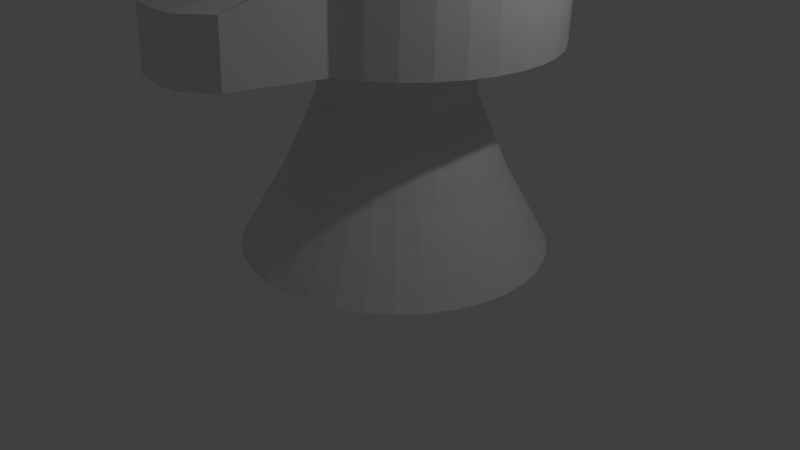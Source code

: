 # Source: whiteknight.blend  (saved by Blender 2.68.0; exported with 4.5.12 LTS)
import bpy
from mathutils import Matrix  # noqa: F401  (used for matrix-valued properties, if any)

bpy.ops.wm.read_factory_settings(use_empty=True)
scene = bpy.context.scene
scene.name = 'Scene'

# ---- collections
col_collection_1 = bpy.data.collections.new('Collection 1'); scene.collection.children.link(col_collection_1)

# ---- materials (node trees are filled in below, after node groups)
mat_material = bpy.data.materials.new('Material')
mat_material.alpha_threshold = 0.0
mat_material.use_transparent_shadow = False
mat_material.roughness = 0.5
mat_material.line_color = (0.0, 0.0, 0.0, 1.0)

# ---- material node trees

# ---- world
world_world = bpy.data.worlds.new('World'); scene.world = world_world
world_world.color = (0.05088, 0.05088, 0.05088)
world_world.use_sun_shadow = False
world_world.sun_shadow_jitter_overblur = 0.0
world_world.cycles.sampling_method = 'MANUAL'
world_world.cycles.sample_map_resolution = 256

# ---- cameras
cam_camera = bpy.data.cameras.new('Camera')
cam_camera.clip_end = 100.0
cam_camera.lens = 35.0
cam_camera.sensor_width = 32.0
cam_camera.sensor_height = 18.0
cam_camera.ortho_scale = 7.314
cam_camera.dof.focus_distance = 0.0
cam_camera.dof.aperture_fstop = 128.0

# ---- lights
light_lamp = bpy.data.lights.new('Lamp', 'POINT')
light_lamp.transmission_factor = 0.0
light_lamp.cutoff_distance = 30.0
light_lamp.energy = 100.0
light_lamp.shadow_buffer_clip_start = 1.001
light_lamp.shadow_soft_size = 0.1
light_lamp.shadow_maximum_resolution = 0.006
light_lamp.use_absolute_resolution = True
light_lamp.cycles.use_multiple_importance_sampling = False

# ---- meshes
me_cube = bpy.data.meshes.new('Cube')
me_cube.from_pydata([(1.852, 0.4046, 0.0162), (1.284, 0.4573, 1.044), (0.8721, 0.5011, 2.026), (0.8993, 0.516, 2.729), (1.902, 0.4645, 2.711), (1.926, 0.4938, 4.03), (-0.07916, 0.5964, 4.051), (-0.153, 0.5071, 0.03645), (1.852, 0.4046, 0.0162), (1.84, 0.7542, 0.008661), (1.275, 0.7046, 1.039), (0.8658, 0.6734, 2.023), (0.8929, 0.6908, 2.725), (1.889, 0.8142, 2.704), (1.913, 0.8435, 4.023), (-0.07916, 0.5964, 4.051), (-0.153, 0.5071, 0.03645), (1.84, 0.7542, 0.008661), (1.766, 1.096, 0.002397), (1.223, 0.9466, 1.034), (0.8297, 0.842, 2.02), (0.8563, 0.8619, 2.722), (1.816, 1.156, 2.698), (1.84, 1.186, 4.016), (-0.07916, 0.5964, 4.051), (-0.153, 0.5071, 0.03645), (1.766, 1.096, 0.002397), (1.635, 1.421, -0.002396), (1.13, 1.176, 1.031), (0.7648, 1.002, 2.017), (0.7905, 1.024, 2.719), (1.684, 1.481, 2.693), (1.708, 1.51, 4.012), (-0.07916, 0.5964, 4.051), (-0.153, 0.5071, 0.03645), (1.635, 1.421, -0.002396), (1.449, 1.717, -0.005574), (0.9985, 1.386, 1.029), (0.6732, 1.148, 2.016), (0.6976, 1.172, 2.718), (1.498, 1.777, 2.69), (1.523, 1.807, 4.008), (-0.07916, 0.5964, 4.051), (-0.153, 0.5071, 0.03645), (1.449, 1.717, -0.005574), (1.214, 1.977, -0.00704), (0.8326, 1.569, 1.028), (0.5576, 1.276, 2.015), (0.5803, 1.302, 2.717), (1.264, 2.037, 2.688), (1.288, 2.066, 4.007), (-0.07916, 0.5964, 4.051), (-0.153, 0.5071, 0.03645), (1.214, 1.977, -0.00704), (0.9382, 2.192, -0.006749), (0.6374, 1.721, 1.028), (0.4216, 1.382, 2.015), (0.4423, 1.41, 2.717), (0.9877, 2.252, 2.688), (1.012, 2.281, 4.007), (-0.07916, 0.5964, 4.051), (-0.153, 0.5071, 0.03645), (0.9382, 2.192, -0.006749), (0.6289, 2.356, -0.00471), (0.4187, 1.837, 1.029), (0.2692, 1.463, 2.016), (0.2877, 1.492, 2.718), (0.6785, 2.416, 2.69), (0.7027, 2.445, 4.009), (-0.07916, 0.5964, 4.051), (-0.153, 0.5071, 0.03645), (0.6289, 2.356, -0.00471), (0.296, 2.464, -0.0009857), (0.1833, 1.914, 1.032), (0.1051, 1.516, 2.018), (0.1212, 1.546, 2.72), (0.3455, 2.524, 2.694), (0.3698, 2.553, 4.013), (-0.07916, 0.5964, 4.051), (-0.153, 0.5071, 0.03645), (0.296, 2.464, -0.0009857), (-0.05063, 2.512, 0.004312), (-0.0618, 1.948, 1.036), (-0.06575, 1.54, 2.021), (-0.05211, 1.57, 2.723), (-0.001076, 2.572, 2.699), (0.02317, 2.601, 4.018), (-0.07915, 0.5964, 4.051), (-0.153, 0.5071, 0.03645), (-0.05063, 2.512, 0.004312), (-0.4003, 2.5, 0.01102), (-0.3091, 1.939, 1.041), (-0.2381, 1.534, 2.024), (-0.227, 1.563, 2.726), (-0.3508, 2.56, 2.706), (-0.3265, 2.589, 4.025), (-0.07915, 0.5964, 4.051), (-0.153, 0.5071, 0.03645), (-0.4003, 2.5, 0.01102), (-0.7425, 2.426, 0.01894), (-0.5511, 1.887, 1.046), (-0.4067, 1.498, 2.028), (-0.398, 1.527, 2.73), (-0.693, 2.486, 2.714), (-0.6687, 2.516, 4.033), (-0.07915, 0.5964, 4.051), (-0.1529, 0.5071, 0.03645), (-0.7425, 2.426, 0.01894), (-1.067, 2.295, 0.02782), (-0.7804, 1.794, 1.052), (-0.5666, 1.433, 2.032), (-0.5601, 1.461, 2.734), (-1.017, 2.355, 2.723), (-0.993, 2.384, 4.042), (-0.07915, 0.5964, 4.051), (-0.1529, 0.5071, 0.03645), (-1.067, 2.295, 0.02782), (-1.363, 2.109, 0.03741), (-0.99, 1.663, 1.059), (-0.7127, 1.341, 2.037), (-0.7084, 1.368, 2.739), (-1.314, 2.169, 2.733), (-1.289, 2.199, 4.051), (-0.07915, 0.5964, 4.051), (-0.1529, 0.5071, 0.03645), (-1.363, 2.109, 0.03741), (-1.623, 1.875, 0.04739), (-1.174, 1.497, 1.066), (-0.8407, 1.226, 2.042), (-0.8382, 1.251, 2.744), (-1.573, 1.935, 2.743), (-1.549, 1.964, 4.061), (-0.07915, 0.5964, 4.051), (-0.1529, 0.5071, 0.03645), (-1.623, 1.875, 0.04739), (-1.838, 1.599, 0.05748), (-1.326, 1.302, 1.073), (-0.9467, 1.09, 2.047), (-0.9457, 1.113, 2.749), (-1.788, 1.659, 2.753), (-1.764, 1.688, 4.072), (-0.07915, 0.5964, 4.051), (-0.1529, 0.5071, 0.03645), (-1.838, 1.599, 0.05748), (-2.002, 1.29, 0.06737), (-1.442, 1.083, 1.08), (-1.027, 0.9373, 2.052), (-1.028, 0.9585, 2.754), (-1.952, 1.35, 2.763), (-1.928, 1.379, 4.081), (-0.07915, 0.5964, 4.051), (-0.1529, 0.5071, 0.03645), (-2.002, 1.29, 0.06737), (-2.109, 0.9569, 0.07676), (-1.518, 0.8479, 1.087), (-1.08, 0.7733, 2.056), (-1.081, 0.7921, 2.759), (-2.06, 1.017, 2.772), (-2.036, 1.046, 4.091), (-0.07914, 0.5964, 4.051), (-0.1529, 0.5071, 0.03645), (-2.109, 0.9569, 0.07676), (-2.158, 0.6103, 0.08535), (-1.552, 0.6028, 1.093), (-1.104, 0.6025, 2.061), (-1.106, 0.6188, 2.763), (-2.108, 0.6703, 2.781), (-2.084, 0.6996, 4.099), (-0.07914, 0.5964, 4.051), (-0.1529, 0.5071, 0.03645), (-2.158, 0.6103, 0.08535), (-2.145, 0.2606, 0.09289), (-1.543, 0.3556, 1.098), (-1.098, 0.4301, 2.064), (-1.099, 0.444, 2.767), (-2.095, 0.3206, 2.788), (-2.071, 0.3499, 4.107), (-0.07914, 0.5964, 4.051), (-0.1529, 0.5071, 0.03645), (-2.145, 0.2606, 0.09289), (-2.072, -0.08155, 0.09916), (-1.491, 0.1136, 1.103), (-1.062, 0.2615, 2.067), (-1.063, 0.2729, 2.77), (-2.022, -0.0216, 2.794), (-1.998, 0.007731, 4.113), (-0.07914, 0.5964, 4.051), (-0.1529, 0.5071, 0.03645), (-2.072, -0.08155, 0.09916), (-1.94, -0.4058, 0.1039), (-1.398, -0.1157, 1.106), (-0.997, 0.1017, 2.07), (-0.9968, 0.1108, 2.773), (-1.89, -0.3459, 2.799), (-1.866, -0.3166, 4.118), (-0.07914, 0.5964, 4.051), (-0.1529, 0.5071, 0.03645), (-1.94, -0.4058, 0.1039), (-1.754, -0.7024, 0.1071), (-1.266, -0.3254, 1.108), (-0.9053, -0.0445, 2.071), (-0.9038, -0.03749, 2.774), (-1.705, -0.6424, 2.802), (-1.68, -0.6131, 4.121), (-0.07915, 0.5964, 4.051), (-0.1529, 0.5071, 0.03645), (-1.754, -0.7024, 0.1071), (-1.52, -0.9621, 0.1086), (-1.101, -0.5091, 1.11), (-0.7897, -0.1725, 2.072), (-0.7866, -0.1674, 2.775), (-1.47, -0.9022, 2.804), (-1.446, -0.8729, 4.123), (-0.07915, 0.5964, 4.051), (-0.1529, 0.5071, 0.03645), (-1.52, -0.9621, 0.1086), (-1.244, -1.177, 0.1083), (-0.9054, -0.6612, 1.109), (-0.6537, -0.2786, 2.072), (-0.6485, -0.2749, 2.775), (-1.194, -1.117, 2.803), (-1.17, -1.088, 3.924), (-0.07915, 0.5964, 4.051), (-0.1529, 0.5071, 0.03645), (-1.244, -1.177, 0.1083), (-0.9343, -1.341, 0.1063), (-0.6867, -0.7772, 1.108), (-0.5013, -0.3593, 2.071), (-0.4939, -0.3569, 2.774), (-0.8848, -2.206, 2.801), (-0.8605, -2.176, 3.547), (-0.07915, 0.5964, 4.051), (-0.1529, 0.5071, 0.03645), (-0.9343, -1.341, 0.1063), (-0.6013, -1.449, 0.1025), (-0.4512, -0.8534, 1.105), (-0.3372, -0.4125, 2.069), (-0.3275, -0.4108, 2.772), (-0.5518, -2.541, 2.798), (-0.5276, -2.512, 3.543), (-0.07915, 0.5964, 4.051), (-0.1529, 0.5071, 0.03645), (-0.6013, -1.449, 0.1025), (-0.2547, -1.497, 0.09724), (-0.2061, -0.8875, 1.101), (-0.1664, -0.4363, 2.066), (-0.1542, -0.4349, 2.769), (-0.2052, -2.59, 2.792), (-0.1809, -2.56, 3.537), (-0.07915, 0.5964, 4.051), (-0.153, 0.5071, 0.03645), (-0.2547, -1.497, 0.09724), (0.09495, -1.485, 0.09053), (0.04114, -0.8786, 1.097), (0.005999, -0.4301, 2.063), (0.02068, -0.4286, 2.766), (0.1445, -2.577, 2.786), (0.1688, -2.548, 3.531), (-0.07915, 0.5964, 4.051), (-0.153, 0.5071, 0.03645), (0.09495, -1.485, 0.09053), (0.4371, -1.412, 0.08261), (0.2831, -0.8269, 1.091), (0.1746, -0.394, 2.059), (0.1918, -0.3921, 2.762), (0.4867, -2.276, 2.778), (0.5109, -2.247, 3.523), (-0.07916, 0.5964, 4.051), (-0.153, 0.5071, 0.03645), (0.4371, -1.412, 0.08261), (0.7614, -1.28, 0.07373), (0.5124, -0.734, 1.085), (0.3345, -0.3293, 2.055), (0.3539, -0.3264, 2.757), (0.8109, -1.22, 2.769), (0.8352, -1.191, 3.889), (-0.07916, 0.5964, 4.051), (-0.153, 0.5071, 0.03645), (0.7614, -1.28, 0.07373), (1.058, -1.094, 0.06415), (0.7221, -0.6026, 1.078), (0.4806, -0.2377, 2.05), (0.5021, -0.2335, 2.753), (1.107, -1.034, 2.759), (1.132, -1.005, 4.078), (-0.07916, 0.5964, 4.051), (-0.153, 0.5071, 0.03645), (1.058, -1.094, 0.06415), (1.318, -0.86, 0.05416), (0.9057, -0.4369, 1.071), (0.6086, -0.1222, 2.045), (0.632, -0.1163, 2.748), (1.367, -0.8, 2.749), (1.391, -0.7707, 4.068), (-0.07916, 0.5964, 4.051), (-0.153, 0.5071, 0.03645), (1.318, -0.86, 0.05416), (1.533, -0.584, 0.04407), (1.058, -0.2417, 1.064), (0.7145, 0.01383, 2.04), (0.7395, 0.02169, 2.743), (1.582, -0.5241, 2.739), (1.606, -0.4947, 4.058), (-0.07916, 0.5964, 4.051), (-0.153, 0.5071, 0.03645), (1.533, -0.584, 0.04407), (1.696, -0.2749, 0.03418), (1.174, -0.02313, 1.057), (0.7953, 0.1662, 2.035), (0.8214, 0.1762, 2.738), (1.746, -0.2149, 2.729), (1.77, -0.1856, 4.048), (-0.07916, 0.5964, 4.051), (-0.153, 0.5071, 0.03645), (1.696, -0.2749, 0.03418), (1.804, 0.05802, 0.0248), (1.25, 0.2123, 1.05), (0.8483, 0.3303, 2.031), (0.8752, 0.3427, 2.733), (1.854, 0.118, 2.72), (1.878, 0.1473, 4.039), (-0.07916, 0.5964, 4.051), (-0.153, 0.5071, 0.03645), (1.804, 0.05802, 0.0248), (1.852, 0.4046, 0.0162), (1.284, 0.4573, 1.044), (0.8721, 0.5011, 2.026), (0.8993, 0.516, 2.729), (1.902, 0.4645, 2.711), (1.926, 0.4938, 4.03), (-0.07916, 0.5964, 4.051), (-0.153, 0.5071, 0.03645), (1.852, 0.4046, 0.0162)], [], [(5, 14, 15, 6), (1, 10, 11, 2), (4, 13, 14, 5), (7, 16, 17, 8), (0, 9, 10, 1), (3, 12, 13, 4), (6, 15, 16, 7), (2, 11, 12, 3), (16, 25, 26, 17), (9, 18, 19, 10), (12, 21, 22, 13), (15, 24, 25, 16), (11, 20, 21, 12), (14, 23, 24, 15), (10, 19, 20, 11), (13, 22, 23, 14), (25, 34, 35, 26), (18, 27, 28, 19), (21, 30, 31, 22), (24, 33, 34, 25), (20, 29, 30, 21), (23, 32, 33, 24), (19, 28, 29, 20), (22, 31, 32, 23), (34, 43, 44, 35), (27, 36, 37, 28), (30, 39, 40, 31), (33, 42, 43, 34), (29, 38, 39, 30), (32, 41, 42, 33), (28, 37, 38, 29), (31, 40, 41, 32), (43, 52, 53, 44), (36, 45, 46, 37), (39, 48, 49, 40), (42, 51, 52, 43), (38, 47, 48, 39), (41, 50, 51, 42), (37, 46, 47, 38), (40, 49, 50, 41), (52, 61, 62, 53), (45, 54, 55, 46), (48, 57, 58, 49), (51, 60, 61, 52), (47, 56, 57, 48), (50, 59, 60, 51), (46, 55, 56, 47), (49, 58, 59, 50), (61, 70, 71, 62), (54, 63, 64, 55), (57, 66, 67, 58), (60, 69, 70, 61), (56, 65, 66, 57), (59, 68, 69, 60), (55, 64, 65, 56), (58, 67, 68, 59), (70, 79, 80, 71), (63, 72, 73, 64), (66, 75, 76, 67), (69, 78, 79, 70), (65, 74, 75, 66), (68, 77, 78, 69), (64, 73, 74, 65), (67, 76, 77, 68), (79, 88, 89, 80), (72, 81, 82, 73), (75, 84, 85, 76), (78, 87, 88, 79), (74, 83, 84, 75), (77, 86, 87, 78), (73, 82, 83, 74), (76, 85, 86, 77), (88, 97, 98, 89), (81, 90, 91, 82), (84, 93, 94, 85), (87, 96, 97, 88), (83, 92, 93, 84), (86, 95, 96, 87), (82, 91, 92, 83), (85, 94, 95, 86), (97, 106, 107, 98), (90, 99, 100, 91), (93, 102, 103, 94), (96, 105, 106, 97), (92, 101, 102, 93), (95, 104, 105, 96), (91, 100, 101, 92), (94, 103, 104, 95), (106, 115, 116, 107), (99, 108, 109, 100), (102, 111, 112, 103), (105, 114, 115, 106), (101, 110, 111, 102), (104, 113, 114, 105), (100, 109, 110, 101), (103, 112, 113, 104), (115, 124, 125, 116), (108, 117, 118, 109), (111, 120, 121, 112), (114, 123, 124, 115), (110, 119, 120, 111), (113, 122, 123, 114), (109, 118, 119, 110), (112, 121, 122, 113), (124, 133, 134, 125), (117, 126, 127, 118), (120, 129, 130, 121), (123, 132, 133, 124), (119, 128, 129, 120), (122, 131, 132, 123), (118, 127, 128, 119), (121, 130, 131, 122), (133, 142, 143, 134), (126, 135, 136, 127), (129, 138, 139, 130), (132, 141, 142, 133), (128, 137, 138, 129), (131, 140, 141, 132), (127, 136, 137, 128), (130, 139, 140, 131), (142, 151, 152, 143), (135, 144, 145, 136), (138, 147, 148, 139), (141, 150, 151, 142), (137, 146, 147, 138), (140, 149, 150, 141), (136, 145, 146, 137), (139, 148, 149, 140), (151, 160, 161, 152), (144, 153, 154, 145), (147, 156, 157, 148), (150, 159, 160, 151), (146, 155, 156, 147), (149, 158, 159, 150), (145, 154, 155, 146), (148, 157, 158, 149), (160, 169, 170, 161), (153, 162, 163, 154), (156, 165, 166, 157), (159, 168, 169, 160), (155, 164, 165, 156), (158, 167, 168, 159), (154, 163, 164, 155), (157, 166, 167, 158), (169, 178, 179, 170), (162, 171, 172, 163), (165, 174, 175, 166), (168, 177, 178, 169), (164, 173, 174, 165), (167, 176, 177, 168), (163, 172, 173, 164), (166, 175, 176, 167), (178, 187, 188, 179), (171, 180, 181, 172), (174, 183, 184, 175), (177, 186, 187, 178), (173, 182, 183, 174), (176, 185, 186, 177), (172, 181, 182, 173), (175, 184, 185, 176), (187, 196, 197, 188), (180, 189, 190, 181), (183, 192, 193, 184), (186, 195, 196, 187), (182, 191, 192, 183), (185, 194, 195, 186), (181, 190, 191, 182), (184, 193, 194, 185), (196, 205, 206, 197), (189, 198, 199, 190), (192, 201, 202, 193), (195, 204, 205, 196), (191, 200, 201, 192), (194, 203, 204, 195), (190, 199, 200, 191), (193, 202, 203, 194), (205, 214, 215, 206), (198, 207, 208, 199), (201, 210, 211, 202), (204, 213, 214, 205), (200, 209, 210, 201), (203, 212, 213, 204), (199, 208, 209, 200), (202, 211, 212, 203), (214, 223, 224, 215), (207, 216, 217, 208), (210, 219, 220, 211), (213, 222, 223, 214), (209, 218, 219, 210), (212, 221, 222, 213), (208, 217, 218, 209), (211, 220, 221, 212), (223, 232, 233, 224), (216, 225, 226, 217), (219, 228, 229, 220), (222, 231, 232, 223), (218, 227, 228, 219), (221, 230, 231, 222), (217, 226, 227, 218), (220, 229, 230, 221), (232, 241, 242, 233), (225, 234, 235, 226), (228, 237, 238, 229), (231, 240, 241, 232), (227, 236, 237, 228), (230, 239, 240, 231), (226, 235, 236, 227), (229, 238, 239, 230), (241, 250, 251, 242), (234, 243, 244, 235), (237, 246, 247, 238), (240, 249, 250, 241), (236, 245, 246, 237), (239, 248, 249, 240), (235, 244, 245, 236), (238, 247, 248, 239), (250, 259, 260, 251), (243, 252, 253, 244), (246, 255, 256, 247), (249, 258, 259, 250), (245, 254, 255, 246), (248, 257, 258, 249), (244, 253, 254, 245), (247, 256, 257, 248), (259, 268, 269, 260), (252, 261, 262, 253), (255, 264, 265, 256), (258, 267, 268, 259), (254, 263, 264, 255), (257, 266, 267, 258), (253, 262, 263, 254), (256, 265, 266, 257), (268, 277, 278, 269), (261, 270, 271, 262), (264, 273, 274, 265), (267, 276, 277, 268), (263, 272, 273, 264), (266, 275, 276, 267), (262, 271, 272, 263), (265, 274, 275, 266), (277, 286, 287, 278), (270, 279, 280, 271), (273, 282, 283, 274), (276, 285, 286, 277), (272, 281, 282, 273), (275, 284, 285, 276), (271, 280, 281, 272), (274, 283, 284, 275), (286, 295, 296, 287), (279, 288, 289, 280), (282, 291, 292, 283), (285, 294, 295, 286), (281, 290, 291, 282), (284, 293, 294, 285), (280, 289, 290, 281), (283, 292, 293, 284), (295, 304, 305, 296), (288, 297, 298, 289), (291, 300, 301, 292), (294, 303, 304, 295), (290, 299, 300, 291), (293, 302, 303, 294), (289, 298, 299, 290), (292, 301, 302, 293), (304, 313, 314, 305), (297, 306, 307, 298), (300, 309, 310, 301), (303, 312, 313, 304), (299, 308, 309, 300), (302, 311, 312, 303), (298, 307, 308, 299), (301, 310, 311, 302), (313, 322, 323, 314), (306, 315, 316, 307), (309, 318, 319, 310), (312, 321, 322, 313), (308, 317, 318, 309), (311, 320, 321, 312), (307, 316, 317, 308), (310, 319, 320, 311), (322, 331, 332, 323), (315, 324, 325, 316), (318, 327, 328, 319), (321, 330, 331, 322), (317, 326, 327, 318), (320, 329, 330, 321), (316, 325, 326, 317), (319, 328, 329, 320)])
me_cube.materials.append(mat_material)
me_cube.use_remesh_preserve_volume = False
me_cube.use_remesh_preserve_attributes = False
me_cube.use_mirror_vertex_groups = False
me_cube.update()

# ---- objects
ob_cube = bpy.data.objects.new('Cube', me_cube)
ob_lamp = bpy.data.objects.new('Lamp', light_lamp)
ob_camera = bpy.data.objects.new('Camera', cam_camera)

# ---- transforms, parenting, visibility, modifiers, constraints
ob_cube.location = (0.0, 0.0, 0.0)
ob_cube.lock_rotations_4d = False
ob_cube.empty_display_type = 'ARROWS'
ob_cube.lineart.crease_threshold = 0.0
ob_lamp.location = (4.076, 1.005, 5.904)
ob_lamp.rotation_euler = (0.6503, 0.05522, 1.866)
ob_lamp.lock_rotations_4d = False
ob_lamp.empty_display_type = 'ARROWS'
ob_lamp.color = (0.0, 0.0, 0.0, 0.0)
ob_lamp.lineart.crease_threshold = 0.0
ob_camera.location = (7.481, -6.508, 5.344)
ob_camera.rotation_euler = (1.109, 0.01082, 0.8149)
ob_camera.lock_rotations_4d = False
ob_camera.empty_display_type = 'ARROWS'
ob_camera.color = (0.0, 0.0, 0.0, 0.0)
ob_camera.display_type = 'WIRE'
ob_camera.lineart.crease_threshold = 0.0

# ---- collection membership
col_collection_1.objects.link(ob_cube)
col_collection_1.objects.link(ob_lamp)
col_collection_1.objects.link(ob_camera)

# ---- scene / render settings (as saved in the file)
scene.camera = ob_camera
scene.frame_start = 1; scene.frame_end = 250; scene.frame_set(1)
scene.render.engine = 'BLENDER_EEVEE_NEXT'
scene.render.image_settings.color_mode = 'RGB'
scene.render.image_settings.compression = 90
scene.render.resolution_percentage = 50
scene.render.dither_intensity = 0.0
scene.cycles.use_denoising = False
scene.cycles.samples = 10
scene.cycles.sampling_pattern = 'TABULATED_SOBOL'
scene.cycles.light_sampling_threshold = 0.0
scene.cycles.use_adaptive_sampling = False
scene.cycles.use_light_tree = False
scene.cycles.blur_glossy = 0.0
scene.cycles.volume_bounces = 1
scene.cycles.pixel_filter_type = 'GAUSSIAN'
scene.cycles.sample_clamp_indirect = 0.0
scene.view_settings.view_transform = 'Standard'
bpy.context.view_layer.update()
